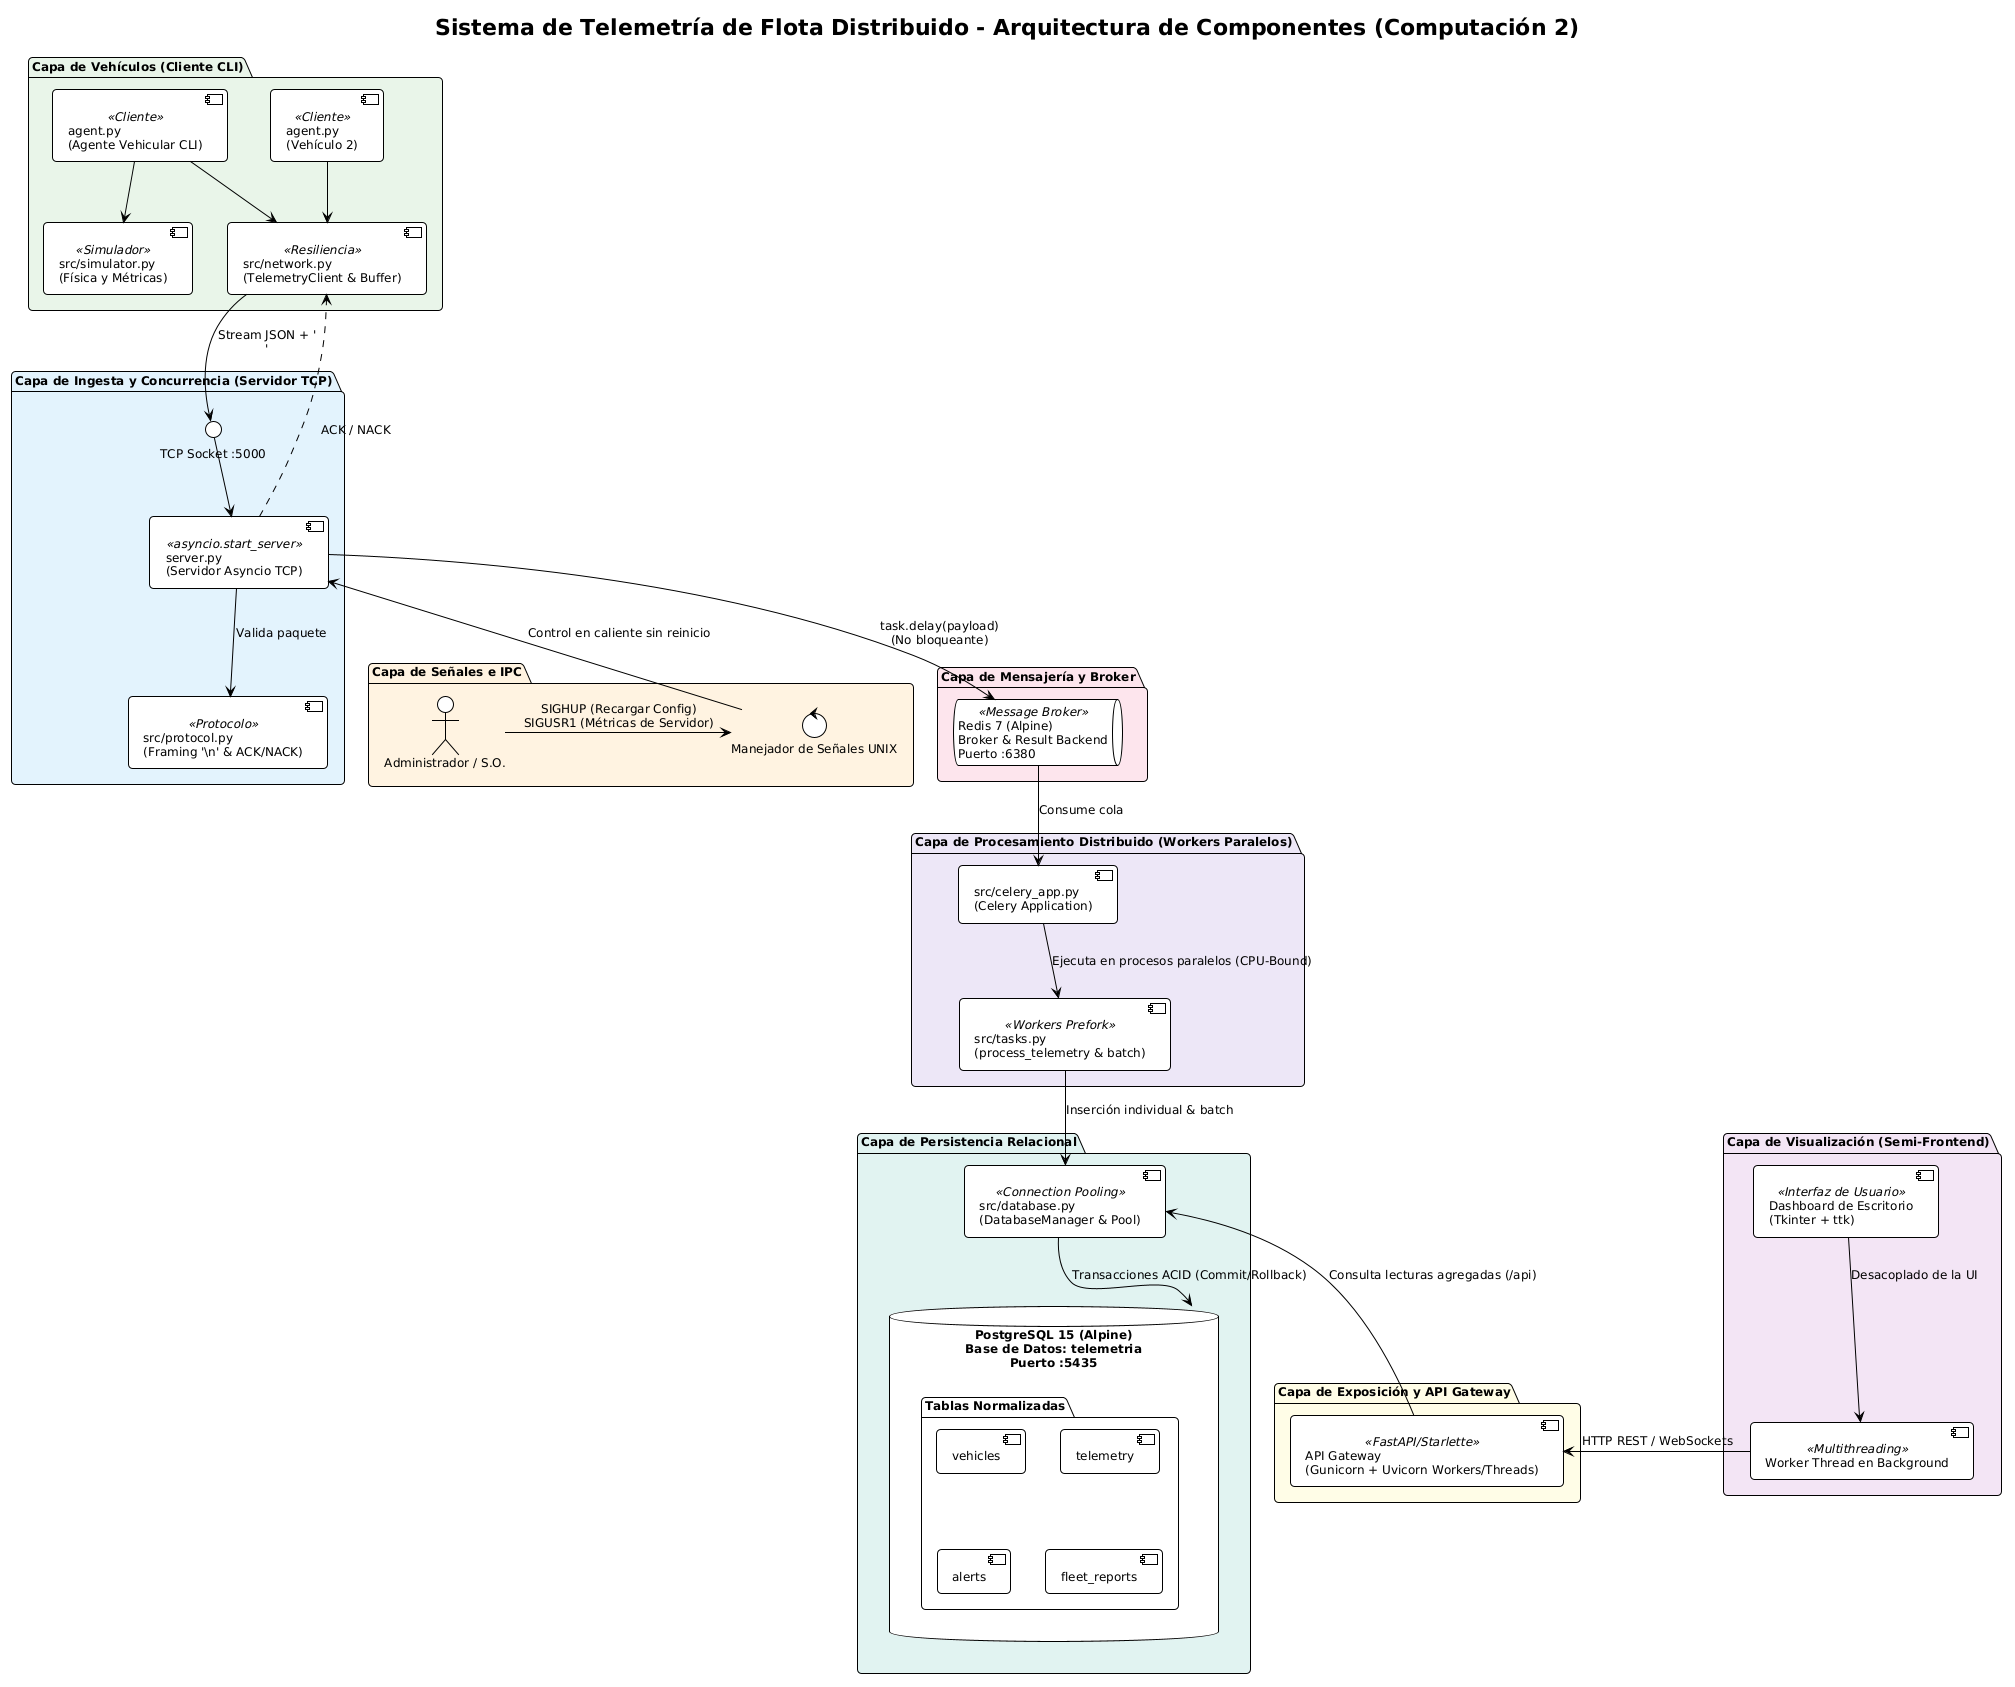

The diagram above was rendered by PlantUML. Its source (embedded in the PNG):
@startuml
!theme plain
skinparam backgroundColor #FFFFFF
skinparam shadowing false
skinparam roundcorner 8
skinparam defaultFontName Arial
skinparam defaultFontSize 12

title Sistema de Telemetría de Flota Distribuido - Arquitectura de Componentes (Computación 2)

package "Capa de Vehículos (Cliente CLI)" #E8F5E9 {
    component [agent.py\n(Agente Vehicular CLI)] as Agent1 <<Cliente>>
    component [agent.py\n(Vehículo 2)] as Agent2 <<Cliente>>
    component [src/network.py\n(TelemetryClient & Buffer)] as NetClient <<Resiliencia>>
    component [src/simulator.py\n(Física y Métricas)] as Sim <<Simulador>>

    Agent1 --> Sim
    Agent1 --> NetClient
    Agent2 --> NetClient
}

package "Capa de Ingesta y Concurrencia (Servidor TCP)" #E3F2FD {
    component [server.py\n(Servidor Asyncio TCP)] as Server <<asyncio.start_server>>
    component [src/protocol.py\n(Framing '\\n' & ACK/NACK)] as Protocol <<Protocolo>>
    interface "TCP Socket :5000" as SocketPort

    NetClient -down-> SocketPort : Stream JSON + '\n'
    SocketPort -down-> Server
    Server --> Protocol : Valida paquete
    Server ..> NetClient : ACK / NACK
}

package "Capa de Señales e IPC" #FFF3E0 {
    control "Manejador de Señales UNIX" as IPCManager
    actor "Administrador / S.O." as Admin

    Admin -right-> IPCManager : SIGHUP (Recargar Config)\nSIGUSR1 (Métricas de Servidor)
    IPCManager -up-> Server : Control en caliente sin reinicio
}

package "Capa de Mensajería y Broker" #FCE4EC {
    queue "Redis 7 (Alpine)\nBroker & Result Backend\nPuerto :6380" as RedisBroker <<Message Broker>>
    Server -down-> RedisBroker : task.delay(payload)\n(No bloqueante)
}

package "Capa de Procesamiento Distribuido (Workers Paralelos)" #EDE7F6 {
    component "src/celery_app.py\n(Celery Application)" as CeleryApp
    component "src/tasks.py\n(process_telemetry & batch)" as Tasks <<Workers Prefork>>

    RedisBroker -down-> CeleryApp : Consume cola
    CeleryApp --> Tasks : Ejecuta en procesos paralelos (CPU-Bound)
}

package "Capa de Persistencia Relacional" #E0F2F1 {
    database "PostgreSQL 15 (Alpine)\nBase de Datos: telemetria\nPuerto :5435" as PostgresDB {
        folder "Tablas Normalizadas" {
            [vehicles]
            [telemetry]
            [alerts]
            [fleet_reports]
        }
    }
    component "src/database.py\n(DatabaseManager & Pool)" as DBPool <<Connection Pooling>>

    Tasks -down-> DBPool : Inserción individual & batch
    DBPool -down-> PostgresDB : Transacciones ACID (Commit/Rollback)
}

package "Capa de Exposición y API Gateway" #FFFDE7 {
    component [API Gateway\n(Gunicorn + Uvicorn Workers/Threads)] as APIGateway <<FastAPI/Starlette>>
    APIGateway -up-> DBPool : Consulta lecturas agregadas (/api)
}

package "Capa de Visualización (Semi-Frontend)" #F3E5F5 {
    component [Dashboard de Escritorio\n(Tkinter + ttk)] as TkinterApp <<Interfaz de Usuario>>
    component [Worker Thread en Background] as UIThread <<Multithreading>>

    TkinterApp --> UIThread : Desacoplado de la UI
    UIThread -left-> APIGateway : HTTP REST / WebSockets
}
@enduml